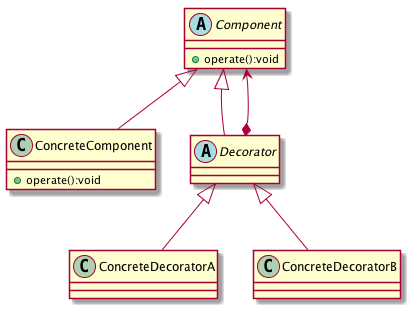

The diagram above was rendered by PlantUML. Its source (embedded in the PNG):
@startuml
Component<|--ConcreteComponent
Component<|-- Decorator
Component<--*Decorator

abstract class Component{
+operate():void
}
class ConcreteComponent{
+operate():void
}
abstract class Decorator{

}
Decorator<|--ConcreteDecoratorA
Decorator<|--ConcreteDecoratorB
class ConcreteDecoratorA
class ConcreteDecoratorB
@enduml